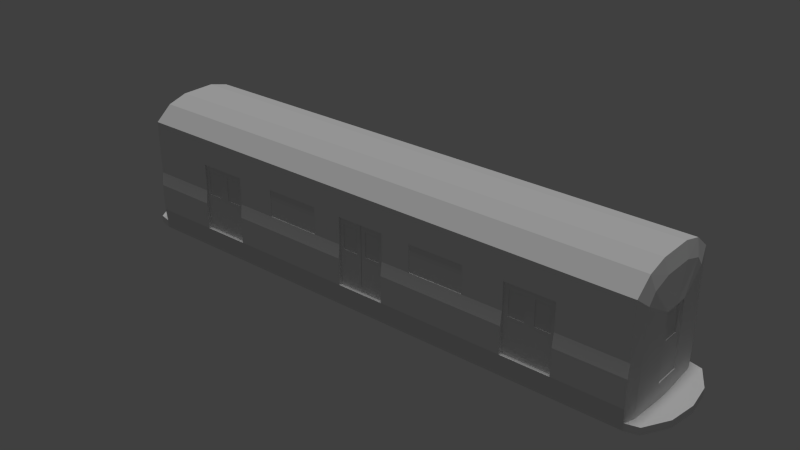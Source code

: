 # Source: subwaycar_3.blend  (saved by Blender 2.69.0; exported with 4.5.12 LTS)
import bpy
from mathutils import Matrix  # noqa: F401  (used for matrix-valued properties, if any)

bpy.ops.wm.read_factory_settings(use_empty=True)
scene = bpy.context.scene
scene.name = 'Scene'

# ---- collections
col_collection_1 = bpy.data.collections.new('Collection 1'); scene.collection.children.link(col_collection_1)

# ---- materials (node trees are filled in below, after node groups)
mat_material = bpy.data.materials.new('Material')
mat_material.alpha_threshold = 0.0
mat_material.roughness = 0.5
mat_material.line_color = (0.0, 0.0, 0.0, 1.0)

# ---- material node trees

# ---- world
world_world = bpy.data.worlds.new('World'); scene.world = world_world
world_world.color = (0.05088, 0.05088, 0.05088)
world_world.use_sun_shadow = False
world_world.sun_shadow_jitter_overblur = 0.0
world_world.cycles.sampling_method = 'MANUAL'
world_world.cycles.sample_map_resolution = 256

# ---- lights
light_sun = bpy.data.lights.new('Sun', 'SUN')
light_sun.transmission_factor = 0.0
light_sun.angle = 0.1993
light_sun.energy = 1.0
light_sun.shadow_buffer_clip_start = 0.5
light_sun.shadow_soft_size = 0.1
light_sun.shadow_cascade_max_distance = 1000.0
light_sun.cycles.use_multiple_importance_sampling = False

# ---- meshes
me_cube = bpy.data.meshes.new('Cube')
me_cube.from_pydata([(0.0, 1.546, 0.007253), (0.0, 1.066, 3.495), (7.572, 1.066, 3.495), (0.0, 0.4931, 3.655), (7.572, 0.4931, 3.655), (7.68, 1.183, 2.81), (7.68, 0.9653, 3.078), (7.572, 1.546, -0.2), (7.572, 0.0, -0.2), (0.0, 0.0, -0.2), (7.909, 1.094, -0.2), (7.909, 0.0, -0.2), (8.329, 0.7762, 0.007253), (7.937, 1.452, -0.2), (8.441, 0.0, -0.2), (3.786, 1.546, 0.007253), (3.786, 1.546, 1.555), (1.554, 1.546, 0.007253), (1.554, 1.546, 3.103), (5.679, 1.546, 0.007253), (5.679, 1.546, 3.103), (1.554, 1.546, 1.555), (5.679, 1.546, 1.555), (1.554, 1.591, 0.7812), (1.554, 1.546, 2.329), (5.679, 1.546, 2.329), (0.9463, 1.546, 0.007253), (7.572, 1.546, 2.716), (0.0, 1.546, 2.716), (6.625, 1.546, 0.007253), (7.572, 1.591, 0.3942), (6.625, 1.546, 1.555), (3.786, 1.546, 2.716), (3.786, 1.591, 1.168), (3.13, 1.546, 0.007253), (4.732, 1.546, 0.007253), (7.572, 1.591, 1.168), (4.732, 1.546, 3.103), (3.13, 1.546, 1.555), (3.13, 1.591, 0.7812), (1.554, 1.591, 1.168), (1.554, 1.591, 0.3942), (3.13, 1.546, 2.329), (1.554, 1.546, 1.942), (4.732, 1.546, 2.329), (6.625, 1.546, 2.329), (5.679, 1.546, 2.716), (6.625, 1.591, 0.7812), (0.9463, 1.546, 1.942), (4.732, 1.591, 0.3942), (0.9463, 1.591, 1.168), (3.13, 1.591, 1.168), (3.13, 1.591, 0.3942), (0.9463, 1.546, 2.716), (3.13, 1.546, 1.942), (4.732, 1.546, 2.716), (6.625, 1.546, 2.716), (6.625, 1.546, 1.942), (6.625, 1.591, 1.168), (6.625, 1.591, 0.3942), (5.679, 1.411, 0.7812), (0.9465, 1.401, 2.325), (5.679, 1.411, 1.942), (5.679, 1.411, 1.168), (4.732, 1.411, 0.3942), (2.366, 1.411, 1.289), (7.572, 1.546, 3.103), (0.9463, 1.546, 3.103), (0.0, 1.546, 3.103), (7.572, 0.0, 3.655), (0.0, 0.0, 3.655), (7.68, 1.264, 0.007253), (7.753, 0.0, 0.007253), (7.68, 0.0, 3.246), (7.68, 0.4358, 3.246), (7.572, 1.546, 0.007253), (0.0, 1.546, -0.2), (8.441, 0.0, 0.007253), (7.937, 1.452, 0.007253), (8.329, 0.7762, -0.2), (6.625, 1.546, 3.103), (7.572, 1.546, 1.942), (7.572, 1.546, 1.555), (3.13, 1.546, 3.103), (3.786, 1.546, 3.103), (3.786, 1.546, 1.942), (0.9463, 1.546, 2.329), (0.0, 1.546, 2.329), (3.786, 1.546, 2.329), (5.679, 1.546, 1.942), (5.679, 1.411, 2.329), (5.679, 1.591, 1.168), (5.679, 1.591, 0.3942), (5.679, 1.591, 0.7812), (7.572, 1.546, 2.329), (7.572, 1.591, 0.7812), (3.786, 1.591, 0.7812), (3.786, 1.591, 0.3942), (0.9463, 1.591, 0.3942), (0.0, 1.591, 0.3942), (0.9463, 1.591, 0.7812), (0.9463, 1.546, 1.555), (3.786, 1.401, 2.325), (7.543, 0.0, 2.329), (7.543, 0.0, 0.4871), (7.543, 0.0, 0.3942), (5.679, 1.411, 1.555), (7.543, 1.411, 1.555), (0.9465, 1.411, 0.3942), (2.342, 1.401, 1.551), (7.543, 1.411, 1.168), (7.543, 1.411, 1.942), (7.543, 1.411, 0.4871), (7.543, 1.411, 2.329), (0.0, 1.411, 0.3942), (5.679, 1.411, 0.3942), (7.543, 1.411, 0.3942), (3.786, 1.411, 0.3942), (3.786, 0.0, 0.3942), (4.732, 0.0, 0.3942), (0.0, 0.0, 0.3942), (5.679, 0.0, 0.3942), (0.9465, 0.0, 0.3942), (4.732, 1.411, 2.329), (7.543, 0.0, 3.033), (7.543, 1.411, 3.033), (4.732, 1.411, 3.033), (5.679, 1.411, 3.033), (0.9465, 1.411, 3.033), (3.786, 1.401, 3.032), (5.679, 0.0, 3.033), (4.732, 0.0, 3.033), (0.0, 0.0, 3.033), (3.786, 0.0, 3.032), (2.366, 1.411, 0.3942), (2.366, 0.0, 0.3942), (0.9465, 1.264, 0.3942), (3.786, 1.264, 0.3942), (2.366, 1.264, 0.3942), (0.9465, 1.411, 1.289), (3.786, 1.411, 1.289), (0.9465, 0.725, 0.6359), (3.786, 0.725, 0.6359), (2.366, 0.725, 0.6359), (1.553, 1.411, 1.289), (0.9465, 1.174, 0.7944), (3.786, 1.174, 0.7944), (3.137, 1.411, 1.289), (2.366, 1.174, 0.7944), (3.137, 0.725, 0.6359), (1.553, 0.725, 0.6359), (3.137, 1.174, 0.7944), (1.553, 1.174, 0.7944), (0.9465, 1.258, 1.275), (3.786, 1.258, 1.275), (2.366, 1.258, 1.275), (3.137, 1.258, 1.275), (1.553, 1.258, 1.275), (0.9465, 0.7189, 0.7885), (3.786, 0.7189, 0.7885), (2.366, 0.7189, 0.7885), (3.137, 0.7189, 0.7885), (1.553, 0.7189, 0.7885), (6.103, 1.412, 0.3944), (6.103, 1.264, 0.3944), (7.523, 1.264, 0.3944), (6.103, 1.412, 1.289), (7.523, 1.412, 1.289), (6.103, 0.7257, 0.636), (7.523, 0.7257, 0.636), (6.813, 1.412, 1.289), (6.103, 1.175, 0.7946), (7.523, 1.175, 0.7946), (6.813, 0.7257, 0.636), (6.813, 1.175, 0.7946), (6.103, 1.258, 1.276), (7.523, 1.258, 1.276), (6.813, 1.258, 1.276), (6.103, 0.7197, 0.7887), (7.523, 0.7197, 0.7887), (6.813, 0.7197, 0.7887), (0.0, 1.411, 2.329), (0.0, 1.411, 3.033), (0.9465, 0.0, 3.033), (7.753, 0.0, 0.007253), (7.68, 1.264, 0.007253), (7.68, 1.214, 1.555), (7.739, 0.3821, 0.4871), (7.739, 0.0, 0.4871), (3.786, 1.401, 1.551), (1.554, 1.401, 3.032), (1.554, 1.401, 1.551), (1.554, 1.401, 2.325), (3.786, 1.401, 2.712), (3.13, 1.401, 1.551), (3.13, 1.401, 2.325), (1.554, 1.401, 2.712), (1.554, 1.401, 1.938), (0.9465, 1.401, 1.938), (0.9465, 1.401, 2.712), (3.13, 1.401, 2.712), (3.13, 1.401, 1.938), (1.554, 0.0, 3.032), (3.13, 1.401, 3.032), (0.6991, 1.591, 0.3942), (3.786, 1.401, 1.938), (0.6993, 1.411, 0.3942), (0.9465, 1.401, 1.551), (4.29, 1.546, 1.555), (4.29, 1.591, 1.168), (4.29, 1.546, 1.942), (4.29, 1.546, 2.329), (4.29, 1.591, 0.7812), (4.29, 1.591, 0.3942), (4.29, 1.411, 0.3942), (4.29, 1.411, 1.289), (4.29, 1.401, 1.551), (4.29, 1.401, 1.938), (4.29, 1.401, 2.325), (3.13, 0.0, 3.032), (0.6993, 1.401, 2.325), (0.6991, 1.546, 2.329), (0.6991, 1.546, 1.942), (0.6991, 1.591, 1.168), (0.6991, 1.591, 0.7812), (0.6991, 1.546, 1.555), (0.6993, 1.411, 1.289), (0.6993, 1.401, 1.938), (0.6993, 1.401, 1.551), (7.543, 0.3821, 1.555), (7.543, 0.3821, 1.168), (7.543, 0.3821, 0.4871), (7.543, 0.3821, 1.942), (7.543, 0.3821, 2.329), (7.739, 0.0, 2.329), (7.739, 0.0, 0.4871), (7.739, 0.3821, 1.555), (7.739, 0.3821, 1.168), (7.739, 0.3821, 0.4871), (7.739, 0.3821, 1.942), (7.739, 0.3821, 2.329), (7.545, 0.3821, 0.395)], [(231, 241)], [(2, 1, 3, 4), (69, 4, 3, 70), (66, 80, 20, 37, 84, 83, 18, 67, 68, 1, 2), (51, 39, 23, 40), (52, 34, 17, 41), (102, 205, 217, 218), (57, 31, 22, 89), (39, 52, 41, 23), (80, 56, 46, 20), (63, 60, 112, 110), (106, 63, 110, 107), (62, 106, 107, 111), (113, 233, 103, 124, 125), (203, 129, 133, 219), (2, 4, 74, 6), (98, 26, 0, 99, 204), (4, 69, 73, 74), (10, 7, 13, 79), (7, 8, 9, 76), (8, 7, 10, 11), (72, 11, 14, 77), (0, 26, 17, 34, 15, 35, 19, 29, 75, 7, 76), (78, 12, 79, 13), (12, 77, 14, 79), (11, 10, 79, 14), (186, 82, 81, 94, 27, 66, 5), (71, 72, 77, 12), (7, 75, 78, 13), (53, 86, 221, 87, 28), (88, 102, 218, 211), (56, 45, 25, 46), (58, 47, 93, 91), (59, 29, 19, 92), (25, 89, 62, 90), (23, 41, 98, 100), (41, 17, 26, 98), (49, 213, 214, 64), (24, 192, 197, 43), (44, 25, 90, 123), (93, 92, 115, 60), (92, 19, 35, 49), (211, 44, 123, 218), (40, 23, 100, 50), (54, 201, 195, 42), (33, 96, 39, 51), (96, 97, 52, 39), (97, 15, 34, 52), (67, 53, 28, 68), (32, 193, 102, 88), (102, 195, 201, 205), (18, 190, 203, 83), (21, 191, 109, 194, 38), (37, 55, 32, 84), (20, 46, 55, 37), (46, 25, 44, 55), (56, 80, 66, 27), (56, 27, 94, 45), (45, 57, 89, 25), (81, 57, 45, 94), (81, 82, 31, 57), (91, 93, 60, 63), (31, 58, 91, 22), (58, 31, 82, 36), (58, 36, 95, 47), (47, 59, 92, 93), (30, 75, 29, 59), (95, 30, 59, 47), (112, 116, 241, 105, 104, 231), (90, 62, 111, 113), (60, 115, 116, 112), (89, 22, 106, 62), (92, 49, 64, 115), (22, 91, 63, 106), (98, 204, 99, 114, 206, 108), (108, 206, 114, 120, 122, 136), (138, 136, 122, 135), (115, 64, 119, 121), (116, 115, 121, 105, 241), (90, 113, 125, 127), (123, 90, 127, 126), (75, 71, 12, 78), (129, 126, 131, 133), (126, 127, 130, 131), (127, 125, 124, 130), (5, 66, 2, 6), (137, 138, 135, 118), (138, 137, 142, 149, 143), (136, 138, 143, 150, 141), (161, 160, 143, 149), (162, 158, 141, 150), (137, 117, 140, 154, 146, 159, 142), (108, 136, 141, 158, 145, 153, 139), (159, 161, 149, 142), (154, 156, 151, 146), (156, 155, 148, 151), (160, 162, 150, 143), (155, 157, 152, 148), (157, 153, 145, 152), (140, 147, 156, 154), (109, 191, 144, 65), (144, 139, 153, 157), (151, 148, 160, 161), (152, 145, 158, 162), (146, 151, 161, 159), (148, 152, 162, 160), (164, 165, 169, 173, 168), (180, 178, 168, 173), (163, 164, 168, 178, 171, 175, 166), (179, 180, 173, 169), (176, 177, 174, 172), (177, 175, 171, 174), (167, 170, 177, 176), (170, 166, 175, 177), (174, 171, 178, 180), (172, 174, 180, 179), (53, 199, 128, 67), (190, 202, 183, 128), (87, 221, 86, 61, 220, 181), (200, 196, 192, 195), (182, 128, 183, 132), (203, 190, 196, 200), (197, 198, 207, 191), (191, 207, 139, 144), (194, 109, 65, 147), (193, 200, 195, 102), (98, 108, 206, 204), (205, 201, 194, 189), (190, 203, 219, 202), (43, 197, 191, 21), (38, 194, 201, 54), (42, 195, 192, 24), (139, 207, 228, 226), (24, 18, 83, 42), (88, 42, 83, 84, 32), (54, 42, 88, 85, 16, 38), (51, 40, 50, 101, 21, 38, 16, 33), (21, 101, 48, 86, 53, 67, 18, 24, 43), (189, 194, 147, 140), (117, 140, 147, 65, 134), (134, 65, 144, 139, 108), (147, 65, 155, 156), (65, 144, 157, 155), (189, 140, 215, 216), (207, 198, 227, 228), (212, 209, 208, 210, 211, 218, 217, 216, 215, 214, 213), (205, 189, 216, 217), (140, 117, 214, 215), (117, 97, 213, 214), (97, 96, 212, 213), (85, 88, 211, 210), (16, 85, 210, 208), (96, 33, 209, 212), (33, 16, 208, 209), (64, 214, 117, 137, 118, 119), (55, 44, 211, 88, 32), (49, 35, 15, 97, 213), (102, 218, 123, 126, 129, 193), (86, 61, 199, 53), (192, 61, 198, 197), (196, 199, 61, 192), (221, 222, 225, 223, 224, 204, 206, 226, 228, 227, 220), (61, 199, 128, 182, 181, 220), (190, 128, 199, 196), (67, 128, 190, 18), (84, 129, 193, 32), (83, 203, 129, 84), (129, 203, 200, 193), (50, 100, 224, 223), (101, 50, 223, 225), (48, 101, 225, 222), (198, 61, 220, 227), (61, 86, 221, 220), (108, 139, 226, 206), (86, 48, 222, 221), (100, 98, 204, 224), (111, 107, 229, 232), (107, 110, 230, 229), (110, 112, 231, 230), (113, 111, 232, 233), (233, 232, 239, 240), (230, 231, 238, 237), (229, 230, 237, 236), (232, 229, 236, 239), (103, 233, 240, 234), (231, 104, 235, 238), (73, 234, 240, 6, 74), (71, 238, 187, 185), (5, 6, 240), (5, 240, 239, 236, 186), (186, 236, 237, 238, 71), (75, 30, 95, 36, 82, 186, 71), (184, 185, 187, 188), (238, 235, 188, 187), (72, 71, 185, 184)])
me_cube.materials.append(mat_material)
me_cube.use_remesh_preserve_volume = False
me_cube.use_remesh_preserve_attributes = False
me_cube.use_mirror_vertex_groups = False
me_cube.update()
me_cube_004 = bpy.data.meshes.new('Cube.004')
me_cube_004.from_pydata([(-0.9983, 238.7, 0.3083), (-0.9983, 236.7, 0.3083), (1.002, 236.7, 0.3083), (1.002, 238.7, 0.3083), (-0.9983, 238.7, 2.308), (-0.9983, 236.7, 2.308), (1.002, 236.7, 2.308), (1.002, 238.7, 2.308), (-0.9983, 238.7, 1.416), (-0.9983, 238.7, 2.118), (-0.9983, 236.7, 2.118), (-0.9983, 236.7, 1.416), (1.002, 236.7, 2.118), (1.002, 236.7, 1.416), (1.002, 238.7, 2.118), (1.002, 238.7, 1.416), (-0.6215, 236.7, 2.308), (0.6249, 236.7, 2.308), (0.6249, 236.7, 0.3083), (-0.6215, 236.7, 0.3083), (0.6249, 238.7, 2.308), (-0.6215, 238.7, 2.308), (-0.6215, 238.7, 0.3083), (0.6249, 238.7, 0.3083), (0.6249, 236.7, 2.118), (-0.6215, 236.7, 2.118), (0.6249, 236.7, 1.416), (-0.6215, 236.7, 1.416), (-0.6215, 238.7, 2.118), (0.6249, 238.7, 2.118), (-0.6215, 238.7, 1.416), (0.6249, 238.7, 1.416)], [], [(8, 0, 1, 11), (26, 18, 2, 13), (13, 2, 3, 15), (30, 22, 0, 8), (23, 3, 2, 18), (21, 4, 5, 16), (4, 9, 10, 5), (9, 8, 11, 10), (17, 24, 12, 6), (24, 26, 13, 12), (6, 12, 14, 7), (12, 13, 15, 14), (21, 28, 9, 4), (28, 30, 8, 9), (11, 1, 19, 27), (27, 19, 18, 26), (15, 3, 23, 31), (31, 23, 22, 30), (0, 22, 19, 1), (22, 23, 18, 19), (7, 20, 17, 6), (20, 21, 16, 17), (5, 10, 25, 16), (16, 25, 24, 17), (10, 11, 27, 25), (25, 28, 29, 24), (7, 14, 29, 20), (20, 29, 28, 21), (14, 15, 31, 29), (27, 30, 28, 25), (26, 24, 29, 31), (27, 26, 31, 30)])
me_cube_004.use_remesh_preserve_volume = False
me_cube_004.use_remesh_preserve_attributes = False
me_cube_004.use_mirror_vertex_groups = False
me_cube_004.update()
me_cube_005 = bpy.data.meshes.new('Cube.005')
me_cube_005.from_pydata([(0.986, -607.7, 3.805), (0.986, -605.7, 3.805), (-1.014, -605.7, 3.805), (-1.014, -607.7, 3.805), (0.986, -607.7, 5.805), (0.986, -605.7, 5.805), (-1.014, -605.7, 5.805), (-1.014, -607.7, 5.805)], [], [(4, 0, 1, 5), (5, 1, 2, 6), (6, 2, 3, 7), (7, 3, 0, 4), (0, 3, 2, 1), (7, 4, 5, 6)])
me_cube_005.use_remesh_preserve_volume = False
me_cube_005.use_remesh_preserve_attributes = False
me_cube_005.use_mirror_vertex_groups = False
me_cube_005.update()
me_cube_027 = bpy.data.meshes.new('Cube.027')
me_cube_027.from_pydata([(-12.04, 47.84, 0.3382), (-12.04, 49.84, 0.3382), (-14.04, 49.84, 0.3382), (-14.04, 47.84, 0.3382), (-12.04, 47.84, 2.338), (-12.04, 49.84, 2.338), (-14.04, 49.84, 2.338), (-14.04, 47.84, 2.338), (-12.04, 47.84, 1.446), (-12.04, 47.84, 2.148), (-12.04, 49.84, 2.148), (-12.04, 49.84, 1.446), (-14.04, 49.84, 2.148), (-14.04, 49.84, 1.446), (-14.04, 47.84, 2.148), (-14.04, 47.84, 1.446), (-12.42, 49.84, 2.338), (-13.67, 49.84, 2.338), (-13.67, 49.84, 0.3382), (-12.42, 49.84, 0.3382), (-13.67, 47.84, 2.338), (-12.42, 47.84, 2.338), (-12.42, 47.84, 0.3382), (-13.67, 47.84, 0.3382), (-13.67, 49.84, 2.148), (-12.42, 49.84, 2.148), (-13.67, 49.84, 1.446), (-12.42, 49.84, 1.446), (-12.42, 47.84, 2.148), (-13.67, 47.84, 2.148), (-12.42, 47.84, 1.446), (-13.67, 47.84, 1.446)], [], [(8, 0, 1, 11), (26, 18, 2, 13), (13, 2, 3, 15), (30, 22, 0, 8), (23, 3, 2, 18), (21, 4, 5, 16), (4, 9, 10, 5), (9, 8, 11, 10), (17, 24, 12, 6), (24, 26, 13, 12), (6, 12, 14, 7), (12, 13, 15, 14), (21, 28, 9, 4), (28, 30, 8, 9), (11, 1, 19, 27), (27, 19, 18, 26), (15, 3, 23, 31), (31, 23, 22, 30), (0, 22, 19, 1), (22, 23, 18, 19), (7, 20, 17, 6), (20, 21, 16, 17), (5, 10, 25, 16), (16, 25, 24, 17), (10, 11, 27, 25), (25, 28, 29, 24), (7, 14, 29, 20), (20, 29, 28, 21), (14, 15, 31, 29), (27, 30, 28, 25), (26, 24, 29, 31), (27, 26, 31, 30)])
me_cube_027.use_remesh_preserve_volume = False
me_cube_027.use_remesh_preserve_attributes = False
me_cube_027.use_mirror_vertex_groups = False
me_cube_027.update()
me_cube_033 = bpy.data.meshes.new('Cube.033')
me_cube_033.from_pydata([(-19.78, -115.5, 3.747), (-19.78, -117.5, 3.747), (-17.78, -117.5, 3.747), (-17.78, -115.5, 3.747), (-19.78, -115.5, 5.747), (-19.78, -117.5, 5.747), (-17.78, -117.5, 5.747), (-17.78, -115.5, 5.747)], [], [(4, 0, 1, 5), (5, 1, 2, 6), (6, 2, 3, 7), (7, 3, 0, 4), (0, 3, 2, 1), (7, 4, 5, 6)])
me_cube_033.use_remesh_preserve_volume = False
me_cube_033.use_remesh_preserve_attributes = False
me_cube_033.use_mirror_vertex_groups = False
me_cube_033.update()
me_cube_026 = bpy.data.meshes.new('Cube.026')
me_cube_026.from_pydata([(12.0, -47.84, 0.3382), (12.0, -49.84, 0.3382), (14.0, -49.84, 0.3382), (14.0, -47.84, 0.3382), (12.0, -47.84, 2.338), (12.0, -49.84, 2.338), (14.0, -49.84, 2.338), (14.0, -47.84, 2.338), (12.0, -47.84, 1.446), (12.0, -47.84, 2.148), (12.0, -49.84, 2.148), (12.0, -49.84, 1.446), (14.0, -49.84, 2.148), (14.0, -49.84, 1.446), (14.0, -47.84, 2.148), (14.0, -47.84, 1.446), (12.38, -49.84, 2.338), (13.63, -49.84, 2.338), (13.63, -49.84, 0.3382), (12.38, -49.84, 0.3382), (13.63, -47.84, 2.338), (12.38, -47.84, 2.338), (12.38, -47.84, 0.3382), (13.63, -47.84, 0.3382), (13.63, -49.84, 2.148), (12.38, -49.84, 2.148), (13.63, -49.84, 1.446), (12.38, -49.84, 1.446), (12.38, -47.84, 2.148), (13.63, -47.84, 2.148), (12.38, -47.84, 1.446), (13.63, -47.84, 1.446)], [], [(8, 0, 1, 11), (26, 18, 2, 13), (13, 2, 3, 15), (30, 22, 0, 8), (23, 3, 2, 18), (21, 4, 5, 16), (4, 9, 10, 5), (9, 8, 11, 10), (17, 24, 12, 6), (24, 26, 13, 12), (6, 12, 14, 7), (12, 13, 15, 14), (21, 28, 9, 4), (28, 30, 8, 9), (11, 1, 19, 27), (27, 19, 18, 26), (15, 3, 23, 31), (31, 23, 22, 30), (0, 22, 19, 1), (22, 23, 18, 19), (7, 20, 17, 6), (20, 21, 16, 17), (5, 10, 25, 16), (16, 25, 24, 17), (10, 11, 27, 25), (25, 28, 29, 24), (7, 14, 29, 20), (20, 29, 28, 21), (14, 15, 31, 29), (27, 30, 28, 25), (26, 24, 29, 31), (27, 26, 31, 30)])
me_cube_026.use_remesh_preserve_volume = False
me_cube_026.use_remesh_preserve_attributes = False
me_cube_026.use_mirror_vertex_groups = False
me_cube_026.update()
me_cube_032 = bpy.data.meshes.new('Cube.032')
me_cube_032.from_pydata([(19.78, 115.5, 3.747), (19.78, 117.5, 3.747), (17.78, 117.5, 3.747), (17.78, 115.5, 3.747), (19.78, 115.5, 5.747), (19.78, 117.5, 5.747), (17.78, 117.5, 5.747), (17.78, 115.5, 5.747)], [], [(4, 0, 1, 5), (5, 1, 2, 6), (6, 2, 3, 7), (7, 3, 0, 4), (0, 3, 2, 1), (7, 4, 5, 6)])
me_cube_032.use_remesh_preserve_volume = False
me_cube_032.use_remesh_preserve_attributes = False
me_cube_032.use_mirror_vertex_groups = False
me_cube_032.update()
me_cube_025 = bpy.data.meshes.new('Cube.025')
me_cube_025.from_pydata([(-12.0, -47.84, 0.3382), (-12.0, -49.84, 0.3382), (-14.0, -49.84, 0.3382), (-14.0, -47.84, 0.3382), (-12.0, -47.84, 2.338), (-12.0, -49.84, 2.338), (-14.0, -49.84, 2.338), (-14.0, -47.84, 2.338), (-12.0, -47.84, 1.446), (-12.0, -47.84, 2.148), (-12.0, -49.84, 2.148), (-12.0, -49.84, 1.446), (-14.0, -49.84, 2.148), (-14.0, -49.84, 1.446), (-14.0, -47.84, 2.148), (-14.0, -47.84, 1.446), (-12.38, -49.84, 2.338), (-13.63, -49.84, 2.338), (-13.63, -49.84, 0.3382), (-12.38, -49.84, 0.3382), (-13.63, -47.84, 2.338), (-12.38, -47.84, 2.338), (-12.38, -47.84, 0.3382), (-13.63, -47.84, 0.3382), (-13.63, -49.84, 2.148), (-12.38, -49.84, 2.148), (-13.63, -49.84, 1.446), (-12.38, -49.84, 1.446), (-12.38, -47.84, 2.148), (-13.63, -47.84, 2.148), (-12.38, -47.84, 1.446), (-13.63, -47.84, 1.446)], [], [(8, 11, 1, 0), (26, 13, 2, 18), (13, 15, 3, 2), (30, 8, 0, 22), (23, 18, 2, 3), (21, 16, 5, 4), (4, 5, 10, 9), (9, 10, 11, 8), (17, 6, 12, 24), (24, 12, 13, 26), (6, 7, 14, 12), (12, 14, 15, 13), (21, 4, 9, 28), (28, 9, 8, 30), (11, 27, 19, 1), (27, 26, 18, 19), (15, 31, 23, 3), (31, 30, 22, 23), (0, 1, 19, 22), (22, 19, 18, 23), (7, 6, 17, 20), (20, 17, 16, 21), (5, 16, 25, 10), (16, 17, 24, 25), (10, 25, 27, 11), (25, 24, 29, 28), (7, 20, 29, 14), (20, 21, 28, 29), (14, 29, 31, 15), (27, 25, 28, 30), (26, 31, 29, 24), (27, 30, 31, 26)])
me_cube_025.use_remesh_preserve_volume = False
me_cube_025.use_remesh_preserve_attributes = False
me_cube_025.use_mirror_vertex_groups = False
me_cube_025.update()
me_cube_031 = bpy.data.meshes.new('Cube.031')
me_cube_031.from_pydata([(-19.78, 115.5, 3.747), (-19.78, 117.5, 3.747), (-17.78, 117.5, 3.747), (-17.78, 115.5, 3.747), (-19.78, 115.5, 5.747), (-19.78, 117.5, 5.747), (-17.78, 117.5, 5.747), (-17.78, 115.5, 5.747)], [], [(4, 5, 1, 0), (5, 6, 2, 1), (6, 7, 3, 2), (7, 4, 0, 3), (0, 1, 2, 3), (7, 6, 5, 4)])
me_cube_031.use_remesh_preserve_volume = False
me_cube_031.use_remesh_preserve_attributes = False
me_cube_031.use_mirror_vertex_groups = False
me_cube_031.update()
me_cube_024 = bpy.data.meshes.new('Cube.024')
me_cube_024.from_pydata([(-0.004121, 47.84, 0.3382), (-0.004121, 49.84, 0.3382), (-2.004, 49.84, 0.3382), (-2.004, 47.84, 0.3382), (-0.004121, 47.84, 2.338), (-0.004121, 49.84, 2.338), (-2.004, 49.84, 2.338), (-2.004, 47.84, 2.338), (-0.004121, 47.84, 1.446), (-0.004121, 47.84, 2.148), (-0.004121, 49.84, 2.148), (-0.004121, 49.84, 1.446), (-2.004, 49.84, 2.148), (-2.004, 49.84, 1.446), (-2.004, 47.84, 2.148), (-2.004, 47.84, 1.446), (-0.3809, 49.84, 2.338), (-1.627, 49.84, 2.338), (-1.627, 49.84, 0.3382), (-0.3809, 49.84, 0.3382), (-1.627, 47.84, 2.338), (-0.3809, 47.84, 2.338), (-0.3809, 47.84, 0.3382), (-1.627, 47.84, 0.3382), (-1.627, 49.84, 2.148), (-0.3809, 49.84, 2.148), (-1.627, 49.84, 1.446), (-0.3809, 49.84, 1.446), (-0.3809, 47.84, 2.148), (-1.627, 47.84, 2.148), (-0.3809, 47.84, 1.446), (-1.627, 47.84, 1.446)], [], [(8, 0, 1, 11), (26, 18, 2, 13), (13, 2, 3, 15), (30, 22, 0, 8), (23, 3, 2, 18), (21, 4, 5, 16), (4, 9, 10, 5), (9, 8, 11, 10), (17, 24, 12, 6), (24, 26, 13, 12), (6, 12, 14, 7), (12, 13, 15, 14), (21, 28, 9, 4), (28, 30, 8, 9), (11, 1, 19, 27), (27, 19, 18, 26), (15, 3, 23, 31), (31, 23, 22, 30), (0, 22, 19, 1), (22, 23, 18, 19), (7, 20, 17, 6), (20, 21, 16, 17), (5, 10, 25, 16), (16, 25, 24, 17), (10, 11, 27, 25), (25, 28, 29, 24), (7, 14, 29, 20), (20, 29, 28, 21), (14, 15, 31, 29), (27, 30, 28, 25), (26, 24, 29, 31), (27, 26, 31, 30)])
me_cube_024.use_remesh_preserve_volume = False
me_cube_024.use_remesh_preserve_attributes = False
me_cube_024.use_mirror_vertex_groups = False
me_cube_024.update()
me_cube_030 = bpy.data.meshes.new('Cube.030')
me_cube_030.from_pydata([(-2.108, -115.5, 3.747), (-2.108, -117.5, 3.747), (-0.1076, -117.5, 3.747), (-0.1076, -115.5, 3.747), (-2.108, -115.5, 5.747), (-2.108, -117.5, 5.747), (-0.1076, -117.5, 5.747), (-0.1076, -115.5, 5.747)], [], [(4, 0, 1, 5), (5, 1, 2, 6), (6, 2, 3, 7), (7, 3, 0, 4), (0, 3, 2, 1), (7, 4, 5, 6)])
me_cube_030.use_remesh_preserve_volume = False
me_cube_030.use_remesh_preserve_attributes = False
me_cube_030.use_mirror_vertex_groups = False
me_cube_030.update()
me_cube_023 = bpy.data.meshes.new('Cube.023')
me_cube_023.from_pydata([(-0.2278, -47.84, 0.3382), (-0.2278, -49.84, 0.3382), (1.772, -49.84, 0.3382), (1.772, -47.84, 0.3382), (-0.2278, -47.84, 2.338), (-0.2278, -49.84, 2.338), (1.772, -49.84, 2.338), (1.772, -47.84, 2.338), (-0.2278, -47.84, 1.446), (-0.2278, -47.84, 2.148), (-0.2278, -49.84, 2.148), (-0.2278, -49.84, 1.446), (1.772, -49.84, 2.148), (1.772, -49.84, 1.446), (1.772, -47.84, 2.148), (1.772, -47.84, 1.446), (0.149, -49.84, 2.338), (1.395, -49.84, 2.338), (1.395, -49.84, 0.3382), (0.149, -49.84, 0.3382), (1.395, -47.84, 2.338), (0.149, -47.84, 2.338), (0.149, -47.84, 0.3382), (1.395, -47.84, 0.3382), (1.395, -49.84, 2.148), (0.149, -49.84, 2.148), (1.395, -49.84, 1.446), (0.149, -49.84, 1.446), (0.149, -47.84, 2.148), (1.395, -47.84, 2.148), (0.149, -47.84, 1.446), (1.395, -47.84, 1.446)], [], [(8, 0, 1, 11), (26, 18, 2, 13), (13, 2, 3, 15), (30, 22, 0, 8), (23, 3, 2, 18), (21, 4, 5, 16), (4, 9, 10, 5), (9, 8, 11, 10), (17, 24, 12, 6), (24, 26, 13, 12), (6, 12, 14, 7), (12, 13, 15, 14), (21, 28, 9, 4), (28, 30, 8, 9), (11, 1, 19, 27), (27, 19, 18, 26), (15, 3, 23, 31), (31, 23, 22, 30), (0, 22, 19, 1), (22, 23, 18, 19), (7, 20, 17, 6), (20, 21, 16, 17), (5, 10, 25, 16), (16, 25, 24, 17), (10, 11, 27, 25), (25, 28, 29, 24), (7, 14, 29, 20), (20, 29, 28, 21), (14, 15, 31, 29), (27, 30, 28, 25), (26, 24, 29, 31), (27, 26, 31, 30)])
me_cube_023.use_remesh_preserve_volume = False
me_cube_023.use_remesh_preserve_attributes = False
me_cube_023.use_mirror_vertex_groups = False
me_cube_023.update()
me_cube_029 = bpy.data.meshes.new('Cube.029')
me_cube_029.from_pydata([(2.108, 115.5, 3.747), (2.108, 117.5, 3.747), (0.1076, 117.5, 3.747), (0.1076, 115.5, 3.747), (2.108, 115.5, 5.747), (2.108, 117.5, 5.747), (0.1076, 117.5, 5.747), (0.1076, 115.5, 5.747)], [], [(4, 0, 1, 5), (5, 1, 2, 6), (6, 2, 3, 7), (7, 3, 0, 4), (0, 3, 2, 1), (7, 4, 5, 6)])
me_cube_029.use_remesh_preserve_volume = False
me_cube_029.use_remesh_preserve_attributes = False
me_cube_029.use_mirror_vertex_groups = False
me_cube_029.update()
me_cube_022 = bpy.data.meshes.new('Cube.022')
me_cube_022.from_pydata([(0.2278, -47.84, 0.3382), (0.2278, -49.84, 0.3382), (-1.772, -49.84, 0.3382), (-1.772, -47.84, 0.3382), (0.2278, -47.84, 2.338), (0.2278, -49.84, 2.338), (-1.772, -49.84, 2.338), (-1.772, -47.84, 2.338), (0.2278, -47.84, 1.446), (0.2278, -47.84, 2.148), (0.2278, -49.84, 2.148), (0.2278, -49.84, 1.446), (-1.772, -49.84, 2.148), (-1.772, -49.84, 1.446), (-1.772, -47.84, 2.148), (-1.772, -47.84, 1.446), (-0.149, -49.84, 2.338), (-1.395, -49.84, 2.338), (-1.395, -49.84, 0.3382), (-0.149, -49.84, 0.3382), (-1.395, -47.84, 2.338), (-0.149, -47.84, 2.338), (-0.149, -47.84, 0.3382), (-1.395, -47.84, 0.3382), (-1.395, -49.84, 2.148), (-0.149, -49.84, 2.148), (-1.395, -49.84, 1.446), (-0.149, -49.84, 1.446), (-0.149, -47.84, 2.148), (-1.395, -47.84, 2.148), (-0.149, -47.84, 1.446), (-1.395, -47.84, 1.446)], [], [(8, 11, 1, 0), (26, 13, 2, 18), (13, 15, 3, 2), (30, 8, 0, 22), (23, 18, 2, 3), (21, 16, 5, 4), (4, 5, 10, 9), (9, 10, 11, 8), (17, 6, 12, 24), (24, 12, 13, 26), (6, 7, 14, 12), (12, 14, 15, 13), (21, 4, 9, 28), (28, 9, 8, 30), (11, 27, 19, 1), (27, 26, 18, 19), (15, 31, 23, 3), (31, 30, 22, 23), (0, 1, 19, 22), (22, 19, 18, 23), (7, 6, 17, 20), (20, 17, 16, 21), (5, 16, 25, 10), (16, 17, 24, 25), (10, 25, 27, 11), (25, 24, 29, 28), (7, 20, 29, 14), (20, 21, 28, 29), (14, 29, 31, 15), (27, 25, 28, 30), (26, 31, 29, 24), (27, 30, 31, 26)])
me_cube_022.use_remesh_preserve_volume = False
me_cube_022.use_remesh_preserve_attributes = False
me_cube_022.use_mirror_vertex_groups = False
me_cube_022.update()
me_cube_028 = bpy.data.meshes.new('Cube.028')
me_cube_028.from_pydata([(-2.108, 115.5, 3.747), (-2.108, 117.5, 3.747), (-0.1076, 117.5, 3.747), (-0.1076, 115.5, 3.747), (-2.108, 115.5, 5.747), (-2.108, 117.5, 5.747), (-0.1076, 117.5, 5.747), (-0.1076, 115.5, 5.747)], [], [(4, 5, 1, 0), (5, 6, 2, 1), (6, 7, 3, 2), (7, 4, 0, 3), (0, 1, 2, 3), (7, 6, 5, 4)])
me_cube_028.use_remesh_preserve_volume = False
me_cube_028.use_remesh_preserve_attributes = False
me_cube_028.use_mirror_vertex_groups = False
me_cube_028.update()
me_cube_021 = bpy.data.meshes.new('Cube.021')
me_cube_021.from_pydata([(-14.04, 47.84, 0.3382), (-14.04, 49.84, 0.3382), (-16.04, 49.84, 0.3382), (-16.04, 47.84, 0.3382), (-14.04, 47.84, 2.338), (-14.04, 49.84, 2.338), (-16.04, 49.84, 2.338), (-16.04, 47.84, 2.338), (-14.04, 47.84, 1.446), (-14.04, 47.84, 2.148), (-14.04, 49.84, 2.148), (-14.04, 49.84, 1.446), (-16.04, 49.84, 2.148), (-16.04, 49.84, 1.446), (-16.04, 47.84, 2.148), (-16.04, 47.84, 1.446), (-14.41, 49.84, 2.338), (-15.66, 49.84, 2.338), (-15.66, 49.84, 0.3382), (-14.41, 49.84, 0.3382), (-15.66, 47.84, 2.338), (-14.41, 47.84, 2.338), (-14.41, 47.84, 0.3382), (-15.66, 47.84, 0.3382), (-15.66, 49.84, 2.148), (-14.41, 49.84, 2.148), (-15.66, 49.84, 1.446), (-14.41, 49.84, 1.446), (-14.41, 47.84, 2.148), (-15.66, 47.84, 2.148), (-14.41, 47.84, 1.446), (-15.66, 47.84, 1.446)], [], [(8, 0, 1, 11), (26, 18, 2, 13), (13, 2, 3, 15), (30, 22, 0, 8), (23, 3, 2, 18), (21, 4, 5, 16), (4, 9, 10, 5), (9, 8, 11, 10), (17, 24, 12, 6), (24, 26, 13, 12), (6, 12, 14, 7), (12, 13, 15, 14), (21, 28, 9, 4), (28, 30, 8, 9), (11, 1, 19, 27), (27, 19, 18, 26), (15, 3, 23, 31), (31, 23, 22, 30), (0, 22, 19, 1), (22, 23, 18, 19), (7, 20, 17, 6), (20, 21, 16, 17), (5, 10, 25, 16), (16, 25, 24, 17), (10, 11, 27, 25), (25, 28, 29, 24), (7, 14, 29, 20), (20, 29, 28, 21), (14, 15, 31, 29), (27, 30, 28, 25), (26, 24, 29, 31), (27, 26, 31, 30)])
me_cube_021.use_remesh_preserve_volume = False
me_cube_021.use_remesh_preserve_attributes = False
me_cube_021.use_mirror_vertex_groups = False
me_cube_021.update()
me_cube_036 = bpy.data.meshes.new('Cube.036')
me_cube_036.from_pydata([(-22.62, -115.5, 3.747), (-22.62, -117.5, 3.747), (-20.62, -117.5, 3.747), (-20.62, -115.5, 3.747), (-22.62, -115.5, 5.747), (-22.62, -117.5, 5.747), (-20.62, -117.5, 5.747), (-20.62, -115.5, 5.747)], [], [(4, 0, 1, 5), (5, 1, 2, 6), (6, 2, 3, 7), (7, 3, 0, 4), (0, 3, 2, 1), (7, 4, 5, 6)])
me_cube_036.use_remesh_preserve_volume = False
me_cube_036.use_remesh_preserve_attributes = False
me_cube_036.use_mirror_vertex_groups = False
me_cube_036.update()
me_cube_020 = bpy.data.meshes.new('Cube.020')
me_cube_020.from_pydata([(-14.0, -47.84, 0.3382), (-14.0, -49.84, 0.3382), (-16.0, -49.84, 0.3382), (-16.0, -47.84, 0.3382), (-14.0, -47.84, 2.338), (-14.0, -49.84, 2.338), (-16.0, -49.84, 2.338), (-16.0, -47.84, 2.338), (-14.0, -47.84, 1.446), (-14.0, -47.84, 2.148), (-14.0, -49.84, 2.148), (-14.0, -49.84, 1.446), (-16.0, -49.84, 2.148), (-16.0, -49.84, 1.446), (-16.0, -47.84, 2.148), (-16.0, -47.84, 1.446), (-14.37, -49.84, 2.338), (-15.62, -49.84, 2.338), (-15.62, -49.84, 0.3382), (-14.37, -49.84, 0.3382), (-15.62, -47.84, 2.338), (-14.37, -47.84, 2.338), (-14.37, -47.84, 0.3382), (-15.62, -47.84, 0.3382), (-15.62, -49.84, 2.148), (-14.37, -49.84, 2.148), (-15.62, -49.84, 1.446), (-14.37, -49.84, 1.446), (-14.37, -47.84, 2.148), (-15.62, -47.84, 2.148), (-14.37, -47.84, 1.446), (-15.62, -47.84, 1.446)], [], [(8, 11, 1, 0), (26, 13, 2, 18), (13, 15, 3, 2), (30, 8, 0, 22), (23, 18, 2, 3), (21, 16, 5, 4), (4, 5, 10, 9), (9, 10, 11, 8), (17, 6, 12, 24), (24, 12, 13, 26), (6, 7, 14, 12), (12, 14, 15, 13), (21, 4, 9, 28), (28, 9, 8, 30), (11, 27, 19, 1), (27, 26, 18, 19), (15, 31, 23, 3), (31, 30, 22, 23), (0, 1, 19, 22), (22, 19, 18, 23), (7, 6, 17, 20), (20, 17, 16, 21), (5, 16, 25, 10), (16, 17, 24, 25), (10, 25, 27, 11), (25, 24, 29, 28), (7, 20, 29, 14), (20, 21, 28, 29), (14, 29, 31, 15), (27, 25, 28, 30), (26, 31, 29, 24), (27, 30, 31, 26)])
me_cube_020.use_remesh_preserve_volume = False
me_cube_020.use_remesh_preserve_attributes = False
me_cube_020.use_mirror_vertex_groups = False
me_cube_020.update()
me_cube_034 = bpy.data.meshes.new('Cube.034')
me_cube_034.from_pydata([(-22.62, 115.5, 3.747), (-22.62, 117.5, 3.747), (-20.62, 117.5, 3.747), (-20.62, 115.5, 3.747), (-22.62, 115.5, 5.747), (-22.62, 117.5, 5.747), (-20.62, 117.5, 5.747), (-20.62, 115.5, 5.747)], [], [(4, 5, 1, 0), (5, 6, 2, 1), (6, 7, 3, 2), (7, 4, 0, 3), (0, 1, 2, 3), (7, 6, 5, 4)])
me_cube_034.use_remesh_preserve_volume = False
me_cube_034.use_remesh_preserve_attributes = False
me_cube_034.use_mirror_vertex_groups = False
me_cube_034.update()
me_cube_019 = bpy.data.meshes.new('Cube.019')
me_cube_019.from_pydata([(14.0, -47.84, 0.3382), (14.0, -49.84, 0.3382), (16.0, -49.84, 0.3382), (16.0, -47.84, 0.3382), (14.0, -47.84, 2.338), (14.0, -49.84, 2.338), (16.0, -49.84, 2.338), (16.0, -47.84, 2.338), (14.0, -47.84, 1.446), (14.0, -47.84, 2.148), (14.0, -49.84, 2.148), (14.0, -49.84, 1.446), (16.0, -49.84, 2.148), (16.0, -49.84, 1.446), (16.0, -47.84, 2.148), (16.0, -47.84, 1.446), (14.37, -49.84, 2.338), (15.62, -49.84, 2.338), (15.62, -49.84, 0.3382), (14.37, -49.84, 0.3382), (15.62, -47.84, 2.338), (14.37, -47.84, 2.338), (14.37, -47.84, 0.3382), (15.62, -47.84, 0.3382), (15.62, -49.84, 2.148), (14.37, -49.84, 2.148), (15.62, -49.84, 1.446), (14.37, -49.84, 1.446), (14.37, -47.84, 2.148), (15.62, -47.84, 2.148), (14.37, -47.84, 1.446), (15.62, -47.84, 1.446)], [], [(8, 0, 1, 11), (26, 18, 2, 13), (13, 2, 3, 15), (30, 22, 0, 8), (23, 3, 2, 18), (21, 4, 5, 16), (4, 9, 10, 5), (9, 8, 11, 10), (17, 24, 12, 6), (24, 26, 13, 12), (6, 12, 14, 7), (12, 13, 15, 14), (21, 28, 9, 4), (28, 30, 8, 9), (11, 1, 19, 27), (27, 19, 18, 26), (15, 3, 23, 31), (31, 23, 22, 30), (0, 22, 19, 1), (22, 23, 18, 19), (7, 20, 17, 6), (20, 21, 16, 17), (5, 10, 25, 16), (16, 25, 24, 17), (10, 11, 27, 25), (25, 28, 29, 24), (7, 14, 29, 20), (20, 29, 28, 21), (14, 15, 31, 29), (27, 30, 28, 25), (26, 24, 29, 31), (27, 26, 31, 30)])
me_cube_019.use_remesh_preserve_volume = False
me_cube_019.use_remesh_preserve_attributes = False
me_cube_019.use_mirror_vertex_groups = False
me_cube_019.update()
me_cube_035 = bpy.data.meshes.new('Cube.035')
me_cube_035.from_pydata([(22.62, 115.5, 3.747), (22.62, 117.5, 3.747), (20.62, 117.5, 3.747), (20.62, 115.5, 3.747), (22.62, 115.5, 5.747), (22.62, 117.5, 5.747), (20.62, 117.5, 5.747), (20.62, 115.5, 5.747)], [], [(4, 0, 1, 5), (5, 1, 2, 6), (6, 2, 3, 7), (7, 3, 0, 4), (0, 3, 2, 1), (7, 4, 5, 6)])
me_cube_035.use_remesh_preserve_volume = False
me_cube_035.use_remesh_preserve_attributes = False
me_cube_035.use_mirror_vertex_groups = False
me_cube_035.update()
me_cube_016 = bpy.data.meshes.new('Cube.016')
me_cube_016.from_pydata([(-0.008141, 47.84, 0.3382), (-0.008141, 49.84, 0.3382), (1.992, 49.84, 0.3382), (1.992, 47.84, 0.3382), (-0.008141, 47.84, 2.338), (-0.008141, 49.84, 2.338), (1.992, 49.84, 2.338), (1.992, 47.84, 2.338), (-0.008141, 47.84, 1.446), (-0.008141, 47.84, 2.148), (-0.008141, 49.84, 2.148), (-0.008141, 49.84, 1.446), (1.992, 49.84, 2.148), (1.992, 49.84, 1.446), (1.992, 47.84, 2.148), (1.992, 47.84, 1.446), (0.3687, 49.84, 2.338), (1.615, 49.84, 2.338), (1.615, 49.84, 0.3382), (0.3687, 49.84, 0.3382), (1.615, 47.84, 2.338), (0.3687, 47.84, 2.338), (0.3687, 47.84, 0.3382), (1.615, 47.84, 0.3382), (1.615, 49.84, 2.148), (0.3687, 49.84, 2.148), (1.615, 49.84, 1.446), (0.3687, 49.84, 1.446), (0.3687, 47.84, 2.148), (1.615, 47.84, 2.148), (0.3687, 47.84, 1.446), (1.615, 47.84, 1.446)], [], [(8, 11, 1, 0), (26, 13, 2, 18), (13, 15, 3, 2), (30, 8, 0, 22), (23, 18, 2, 3), (21, 16, 5, 4), (4, 5, 10, 9), (9, 10, 11, 8), (17, 6, 12, 24), (24, 12, 13, 26), (6, 7, 14, 12), (12, 14, 15, 13), (21, 4, 9, 28), (28, 9, 8, 30), (11, 27, 19, 1), (27, 26, 18, 19), (15, 31, 23, 3), (31, 30, 22, 23), (0, 1, 19, 22), (22, 19, 18, 23), (7, 6, 17, 20), (20, 17, 16, 21), (5, 16, 25, 10), (16, 17, 24, 25), (10, 25, 27, 11), (25, 24, 29, 28), (7, 20, 29, 14), (20, 21, 28, 29), (14, 29, 31, 15), (27, 25, 28, 30), (26, 31, 29, 24), (27, 30, 31, 26)])
me_cube_016.use_remesh_preserve_volume = False
me_cube_016.use_remesh_preserve_attributes = False
me_cube_016.use_mirror_vertex_groups = False
me_cube_016.update()
me_cube_018 = bpy.data.meshes.new('Cube.018')
me_cube_018.from_pydata([(2.108, -115.5, 3.747), (2.108, -117.5, 3.747), (0.1076, -117.5, 3.747), (0.1076, -115.5, 3.747), (2.108, -115.5, 5.747), (2.108, -117.5, 5.747), (0.1076, -117.5, 5.747), (0.1076, -115.5, 5.747)], [], [(4, 5, 1, 0), (5, 6, 2, 1), (6, 7, 3, 2), (7, 4, 0, 3), (0, 1, 2, 3), (7, 6, 5, 4)])
me_cube_018.use_remesh_preserve_volume = False
me_cube_018.use_remesh_preserve_attributes = False
me_cube_018.use_mirror_vertex_groups = False
me_cube_018.update()
me_cube_015 = bpy.data.meshes.new('Cube.015')
me_cube_015.from_pydata([(13.96, 47.84, 0.3382), (13.96, 49.84, 0.3382), (15.96, 49.84, 0.3382), (15.96, 47.84, 0.3382), (13.96, 47.84, 2.338), (13.96, 49.84, 2.338), (15.96, 49.84, 2.338), (15.96, 47.84, 2.338), (13.96, 47.84, 1.446), (13.96, 47.84, 2.148), (13.96, 49.84, 2.148), (13.96, 49.84, 1.446), (15.96, 49.84, 2.148), (15.96, 49.84, 1.446), (15.96, 47.84, 2.148), (15.96, 47.84, 1.446), (14.33, 49.84, 2.338), (15.58, 49.84, 2.338), (15.58, 49.84, 0.3382), (14.33, 49.84, 0.3382), (15.58, 47.84, 2.338), (14.33, 47.84, 2.338), (14.33, 47.84, 0.3382), (15.58, 47.84, 0.3382), (15.58, 49.84, 2.148), (14.33, 49.84, 2.148), (15.58, 49.84, 1.446), (14.33, 49.84, 1.446), (14.33, 47.84, 2.148), (15.58, 47.84, 2.148), (14.33, 47.84, 1.446), (15.58, 47.84, 1.446)], [], [(8, 11, 1, 0), (26, 13, 2, 18), (13, 15, 3, 2), (30, 8, 0, 22), (23, 18, 2, 3), (21, 16, 5, 4), (4, 5, 10, 9), (9, 10, 11, 8), (17, 6, 12, 24), (24, 12, 13, 26), (6, 7, 14, 12), (12, 14, 15, 13), (21, 4, 9, 28), (28, 9, 8, 30), (11, 27, 19, 1), (27, 26, 18, 19), (15, 31, 23, 3), (31, 30, 22, 23), (0, 1, 19, 22), (22, 19, 18, 23), (7, 6, 17, 20), (20, 17, 16, 21), (5, 16, 25, 10), (16, 17, 24, 25), (10, 25, 27, 11), (25, 24, 29, 28), (7, 20, 29, 14), (20, 21, 28, 29), (14, 29, 31, 15), (27, 25, 28, 30), (26, 31, 29, 24), (27, 30, 31, 26)])
me_cube_015.use_remesh_preserve_volume = False
me_cube_015.use_remesh_preserve_attributes = False
me_cube_015.use_mirror_vertex_groups = False
me_cube_015.update()
me_cube_017 = bpy.data.meshes.new('Cube.017')
me_cube_017.from_pydata([(22.62, -115.5, 3.747), (22.62, -117.5, 3.747), (20.62, -117.5, 3.747), (20.62, -115.5, 3.747), (22.62, -115.5, 5.747), (22.62, -117.5, 5.747), (20.62, -117.5, 5.747), (20.62, -115.5, 5.747)], [], [(4, 5, 1, 0), (5, 6, 2, 1), (6, 7, 3, 2), (7, 4, 0, 3), (0, 1, 2, 3), (7, 6, 5, 4)])
me_cube_017.use_remesh_preserve_volume = False
me_cube_017.use_remesh_preserve_attributes = False
me_cube_017.use_mirror_vertex_groups = False
me_cube_017.update()
me_cube_003 = bpy.data.meshes.new('Cube.003')
me_cube_003.from_pydata([(11.96, 47.84, 0.3382), (11.96, 49.84, 0.3382), (13.96, 49.84, 0.3382), (13.96, 47.84, 0.3382), (11.96, 47.84, 2.338), (11.96, 49.84, 2.338), (13.96, 49.84, 2.338), (13.96, 47.84, 2.338), (11.96, 47.84, 1.446), (11.96, 47.84, 2.148), (11.96, 49.84, 2.148), (11.96, 49.84, 1.446), (13.96, 49.84, 2.148), (13.96, 49.84, 1.446), (13.96, 47.84, 2.148), (13.96, 47.84, 1.446), (12.34, 49.84, 2.338), (13.59, 49.84, 2.338), (13.59, 49.84, 0.3382), (12.34, 49.84, 0.3382), (13.59, 47.84, 2.338), (12.34, 47.84, 2.338), (12.34, 47.84, 0.3382), (13.59, 47.84, 0.3382), (13.59, 49.84, 2.148), (12.34, 49.84, 2.148), (13.59, 49.84, 1.446), (12.34, 49.84, 1.446), (12.34, 47.84, 2.148), (13.59, 47.84, 2.148), (12.34, 47.84, 1.446), (13.59, 47.84, 1.446)], [], [(8, 11, 1, 0), (26, 13, 2, 18), (13, 15, 3, 2), (30, 8, 0, 22), (23, 18, 2, 3), (21, 16, 5, 4), (4, 5, 10, 9), (9, 10, 11, 8), (17, 6, 12, 24), (24, 12, 13, 26), (6, 7, 14, 12), (12, 14, 15, 13), (21, 4, 9, 28), (28, 9, 8, 30), (11, 27, 19, 1), (27, 26, 18, 19), (15, 31, 23, 3), (31, 30, 22, 23), (0, 1, 19, 22), (22, 19, 18, 23), (7, 6, 17, 20), (20, 17, 16, 21), (5, 16, 25, 10), (16, 17, 24, 25), (10, 25, 27, 11), (25, 24, 29, 28), (7, 20, 29, 14), (20, 21, 28, 29), (14, 29, 31, 15), (27, 25, 28, 30), (26, 31, 29, 24), (27, 30, 31, 26)])
me_cube_003.use_remesh_preserve_volume = False
me_cube_003.use_remesh_preserve_attributes = False
me_cube_003.use_mirror_vertex_groups = False
me_cube_003.update()
me_cube_014 = bpy.data.meshes.new('Cube.014')
me_cube_014.from_pydata([(19.78, -115.5, 3.747), (19.78, -117.5, 3.747), (17.78, -117.5, 3.747), (17.78, -115.5, 3.747), (19.78, -115.5, 5.747), (19.78, -117.5, 5.747), (17.78, -117.5, 5.747), (17.78, -115.5, 5.747)], [], [(4, 5, 1, 0), (5, 6, 2, 1), (6, 7, 3, 2), (7, 4, 0, 3), (0, 1, 2, 3), (7, 6, 5, 4)])
me_cube_014.use_remesh_preserve_volume = False
me_cube_014.use_remesh_preserve_attributes = False
me_cube_014.use_mirror_vertex_groups = False
me_cube_014.update()
me_cube_001 = bpy.data.meshes.new('Cube.001')
me_cube_001.from_pydata([(-24.36, -11.66, -18.11), (-24.36, -10.82, -18.11), (-11.54, -10.82, -18.11), (-11.54, -11.66, -18.11), (-24.36, -11.66, -11.03), (-24.36, -10.82, -11.03), (-11.54, -10.82, -11.03), (-11.54, -11.66, -11.03)], [], [(4, 5, 1, 0), (5, 6, 2, 1), (6, 7, 3, 2), (7, 4, 0, 3), (0, 1, 2, 3), (7, 6, 5, 4)])
me_cube_001.use_remesh_preserve_volume = False
me_cube_001.use_remesh_preserve_attributes = False
me_cube_001.use_mirror_vertex_groups = False
me_cube_001.update()
me_cube_002 = bpy.data.meshes.new('Cube.002')
me_cube_002.from_pydata([(-0.9983, -238.7, 0.3083), (-0.9983, -236.7, 0.3083), (1.002, -236.7, 0.3083), (1.002, -238.7, 0.3083), (-0.9983, -238.7, 2.308), (-0.9983, -236.7, 2.308), (1.002, -236.7, 2.308), (1.002, -238.7, 2.308), (-0.9983, -238.7, 1.416), (-0.9983, -238.7, 2.118), (-0.9983, -236.7, 2.118), (-0.9983, -236.7, 1.416), (1.002, -236.7, 2.118), (1.002, -236.7, 1.416), (1.002, -238.7, 2.118), (1.002, -238.7, 1.416), (-0.6215, -236.7, 2.308), (0.6249, -236.7, 2.308), (0.6249, -236.7, 0.3083), (-0.6215, -236.7, 0.3083), (0.6249, -238.7, 2.308), (-0.6215, -238.7, 2.308), (-0.6215, -238.7, 0.3083), (0.6249, -238.7, 0.3083), (0.6249, -236.7, 2.118), (-0.6215, -236.7, 2.118), (0.6249, -236.7, 1.416), (-0.6215, -236.7, 1.416), (-0.6215, -238.7, 2.118), (0.6249, -238.7, 2.118), (-0.6215, -238.7, 1.416), (0.6249, -238.7, 1.416)], [], [(8, 11, 1, 0), (26, 13, 2, 18), (13, 15, 3, 2), (30, 8, 0, 22), (23, 18, 2, 3), (21, 16, 5, 4), (4, 5, 10, 9), (9, 10, 11, 8), (17, 6, 12, 24), (24, 12, 13, 26), (6, 7, 14, 12), (12, 14, 15, 13), (21, 4, 9, 28), (28, 9, 8, 30), (11, 27, 19, 1), (27, 26, 18, 19), (15, 31, 23, 3), (31, 30, 22, 23), (0, 1, 19, 22), (22, 19, 18, 23), (7, 6, 17, 20), (20, 17, 16, 21), (5, 16, 25, 10), (16, 17, 24, 25), (10, 25, 27, 11), (25, 24, 29, 28), (7, 20, 29, 14), (20, 21, 28, 29), (14, 29, 31, 15), (27, 25, 28, 30), (26, 31, 29, 24), (27, 30, 31, 26)])
me_cube_002.use_remesh_preserve_volume = False
me_cube_002.use_remesh_preserve_attributes = False
me_cube_002.use_mirror_vertex_groups = False
me_cube_002.update()
me_cube_006 = bpy.data.meshes.new('Cube.006')
me_cube_006.from_pydata([(0.986, 607.7, 3.805), (0.986, 605.7, 3.805), (-1.014, 605.7, 3.805), (-1.014, 607.7, 3.805), (0.986, 607.7, 5.805), (0.986, 605.7, 5.805), (-1.014, 605.7, 5.805), (-1.014, 607.7, 5.805)], [], [(4, 5, 1, 0), (5, 6, 2, 1), (6, 7, 3, 2), (7, 4, 0, 3), (0, 1, 2, 3), (7, 6, 5, 4)])
me_cube_006.use_remesh_preserve_volume = False
me_cube_006.use_remesh_preserve_attributes = False
me_cube_006.use_mirror_vertex_groups = False
me_cube_006.update()

# ---- objects
ob_sun = bpy.data.objects.new('Sun', light_sun)
ob_traincar = bpy.data.objects.new('TrainCar', me_cube)
ob_frontdoor = bpy.data.objects.new('frontdoor', me_cube_004)
ob_doorwindow_012 = bpy.data.objects.new('DoorWindow.012', me_cube_005)
ob_l2 = bpy.data.objects.new('l2', me_cube_027)
ob_doorwindow_008 = bpy.data.objects.new('DoorWindow.008', me_cube_033)
ob_r5 = bpy.data.objects.new('r5', me_cube_026)
ob_doorwindow_007 = bpy.data.objects.new('DoorWindow.007', me_cube_032)
ob_r2 = bpy.data.objects.new('r2', me_cube_025)
ob_doorwindow_006 = bpy.data.objects.new('DoorWindow.006', me_cube_031)
ob_l3 = bpy.data.objects.new('l3', me_cube_024)
ob_doorwindow_005 = bpy.data.objects.new('DoorWindow.005', me_cube_030)
ob_r4 = bpy.data.objects.new('r4', me_cube_023)
ob_doorwindow_004 = bpy.data.objects.new('DoorWindow.004', me_cube_029)
ob_r3 = bpy.data.objects.new('r3', me_cube_022)
ob_doorwindow_003 = bpy.data.objects.new('DoorWindow.003', me_cube_028)
ob_l1 = bpy.data.objects.new('l1', me_cube_021)
ob_doorwindow_011 = bpy.data.objects.new('DoorWindow.011', me_cube_036)
ob_r1 = bpy.data.objects.new('r1', me_cube_020)
ob_doorwindow_009 = bpy.data.objects.new('DoorWindow.009', me_cube_034)
ob_r6 = bpy.data.objects.new('r6', me_cube_019)
ob_doorwindow_010 = bpy.data.objects.new('DoorWindow.010', me_cube_035)
ob_l4 = bpy.data.objects.new('l4', me_cube_016)
ob_doorwindow_002 = bpy.data.objects.new('DoorWindow.002', me_cube_018)
ob_l6 = bpy.data.objects.new('l6', me_cube_015)
ob_doorwindow_001 = bpy.data.objects.new('DoorWindow.001', me_cube_017)
ob_l5 = bpy.data.objects.new('l5', me_cube_003)
ob_doorwindow = bpy.data.objects.new('DoorWindow', me_cube_014)
ob_window = bpy.data.objects.new('Window', me_cube_001)
ob_frontdoor2 = bpy.data.objects.new('frontdoor2', me_cube_002)
ob_doorwindow_013 = bpy.data.objects.new('DoorWindow.013', me_cube_006)

# ---- transforms, parenting, visibility, modifiers, constraints
ob_sun.location = (5.832, 2.911, 0.8239)
ob_sun.lineart.crease_threshold = 0.0
ob_traincar.location = (-0.007233, 0.0, 0.0)
ob_traincar.lock_rotations_4d = False
ob_traincar.empty_display_type = 'ARROWS'
ob_traincar.lineart.crease_threshold = 0.0
_m = ob_traincar.modifiers.new('Mirror', 'MIRROR')
_m.use_axis = (True, True, False)
_m.use_clip = True
ob_frontdoor.parent = ob_traincar
ob_frontdoor.location = (0.0, 0.0, 0.0)
ob_frontdoor.rotation_euler = (0.0, -0.0, 1.571)
ob_frontdoor.scale = (0.3834, 0.03226, 1.07)
ob_frontdoor.lineart.crease_threshold = 0.0
ob_doorwindow_012.parent = ob_frontdoor
ob_doorwindow_012.matrix_parent_inverse = Matrix(((1.969e-07, 2.608, 0.0, 1.424e-09), (-31.0, 2.34e-06, 0.0, -0.2242), (0.0, 0.0, 0.9343, 0.0), (0.0, 0.0, 0.0, 1.0)))
ob_doorwindow_012.location = (-0.01674, -4.161e-21, 0.0)
ob_doorwindow_012.rotation_euler = (-7.105e-15, 3.142, 1.571)
ob_doorwindow_012.scale = (-0.2467, -0.01264, -0.3916)
ob_doorwindow_012.lineart.crease_threshold = 0.0
ob_l2.parent = ob_traincar
ob_l2.location = (0.01066, 0.0, 0.0)
ob_l2.scale = (0.3563, 0.03014, 1.0)
ob_l2.lineart.crease_threshold = 0.0
ob_doorwindow_008.parent = ob_l2
ob_doorwindow_008.matrix_parent_inverse = Matrix(((2.807, 0.0, 0.0, 2.614e-09), (0.0, 33.18, 0.0, 0.0), (0.0, 0.0, 1.0, 0.0), (0.0, 0.0, 0.0, 1.0)))
ob_doorwindow_008.location = (-0.01447, 0.0, 1.192e-07)
ob_doorwindow_008.rotation_euler = (-0.0, 3.142, -0.0)
ob_doorwindow_008.scale = (-0.2467, -0.01264, -0.3785)
ob_doorwindow_008.lineart.crease_threshold = 0.0
ob_r5.parent = ob_traincar
ob_r5.location = (0.01159, 0.0, 0.0)
ob_r5.scale = (0.3563, 0.03014, 1.0)
ob_r5.lineart.crease_threshold = 0.0
ob_doorwindow_007.parent = ob_r5
ob_doorwindow_007.matrix_parent_inverse = Matrix(((2.807, 0.0, 0.0, 0.0), (0.0, 33.18, 0.0, 0.0), (0.0, 0.0, 1.0, 0.0), (0.0, 0.0, 0.0, 1.0)))
ob_doorwindow_007.location = (0.0, 0.0, 1.192e-07)
ob_doorwindow_007.rotation_euler = (-0.0, 3.142, -0.0)
ob_doorwindow_007.scale = (-0.2467, -0.01264, -0.3785)
ob_doorwindow_007.lineart.crease_threshold = 0.0
ob_r2.parent = ob_traincar
ob_r2.location = (-0.01035, 0.0, 0.0)
ob_r2.scale = (0.3563, 0.03014, 1.0)
ob_r2.lineart.crease_threshold = 0.0
ob_doorwindow_006.parent = ob_r2
ob_doorwindow_006.matrix_parent_inverse = Matrix(((2.807, 0.0, 0.0, 0.0), (0.0, 33.18, 0.0, 0.0), (0.0, 0.0, 1.0, 0.0), (0.0, 0.0, 0.0, 1.0)))
ob_doorwindow_006.location = (0.0, 0.0, 1.192e-07)
ob_doorwindow_006.rotation_euler = (-0.0, 3.142, -0.0)
ob_doorwindow_006.scale = (-0.2467, -0.01264, -0.3785)
ob_doorwindow_006.lineart.crease_threshold = 0.0
ob_l3.parent = ob_traincar
ob_l3.location = (-0.001298, 0.0, 0.0)
ob_l3.scale = (0.3563, 0.03014, 1.0)
ob_l3.lineart.crease_threshold = 0.0
ob_doorwindow_005.parent = ob_l3
ob_doorwindow_005.matrix_parent_inverse = Matrix(((2.807, 0.0, 0.0, 0.0), (0.0, 33.18, 0.0, 0.0), (0.0, 0.0, 1.0, 0.0), (0.0, 0.0, 0.0, 1.0)))
ob_doorwindow_005.location = (-0.08264, 1.192e-07, -1.192e-07)
ob_doorwindow_005.rotation_euler = (-0.0, 3.142, -0.0)
ob_doorwindow_005.scale = (-0.2467, -0.01264, -0.3785)
ob_doorwindow_005.lineart.crease_threshold = 0.0
ob_r4.parent = ob_traincar
ob_r4.location = (0.07326, 0.0, 0.0)
ob_r4.scale = (0.3563, 0.03014, 1.0)
ob_r4.lineart.crease_threshold = 0.0
ob_doorwindow_004.parent = ob_r4
ob_doorwindow_004.matrix_parent_inverse = Matrix(((2.807, 0.0, 0.0, 0.0), (0.0, 33.18, 0.0, 0.0), (0.0, 0.0, 1.0, 0.0), (0.0, 0.0, 0.0, 1.0)))
ob_doorwindow_004.location = (2.98e-08, 1.192e-07, -1.192e-07)
ob_doorwindow_004.rotation_euler = (-0.0, 3.142, -0.0)
ob_doorwindow_004.scale = (-0.2467, -0.01264, -0.3785)
ob_doorwindow_004.lineart.crease_threshold = 0.0
ob_r3.parent = ob_traincar
ob_r3.location = (-0.08311, 0.0, 0.0)
ob_r3.scale = (0.3563, 0.03014, 1.0)
ob_r3.lineart.crease_threshold = 0.0
ob_doorwindow_003.parent = ob_r3
ob_doorwindow_003.matrix_parent_inverse = Matrix(((2.807, 0.0, 0.0, 0.0), (0.0, 33.18, 0.0, 0.0), (0.0, 0.0, 1.0, 0.0), (0.0, 0.0, 0.0, 1.0)))
ob_doorwindow_003.location = (2.98e-08, 1.192e-07, -1.192e-07)
ob_doorwindow_003.rotation_euler = (-0.0, 3.142, -0.0)
ob_doorwindow_003.scale = (-0.2467, -0.01264, -0.3785)
ob_doorwindow_003.lineart.crease_threshold = 0.0
ob_l1.parent = ob_traincar
ob_l1.location = (0.01066, 0.0, 0.0)
ob_l1.scale = (0.3563, 0.03014, 1.0)
ob_l1.lineart.crease_threshold = 0.0
ob_doorwindow_011.parent = ob_l1
ob_doorwindow_011.matrix_parent_inverse = Matrix(((2.807, 0.0, 0.0, 2.614e-09), (0.0, 33.18, 0.0, 0.0), (0.0, 0.0, 1.0, 0.0), (0.0, 0.0, 0.0, 1.0)))
ob_doorwindow_011.location = (-0.01447, 0.0, 0.0)
ob_doorwindow_011.rotation_euler = (-0.0, 3.142, -0.0)
ob_doorwindow_011.scale = (-0.2467, -0.01264, -0.3785)
ob_doorwindow_011.lineart.crease_threshold = 0.0
ob_r1.parent = ob_traincar
ob_r1.location = (-0.01127, 0.0, 0.0)
ob_r1.scale = (0.3563, 0.03014, 1.0)
ob_r1.lineart.crease_threshold = 0.0
ob_doorwindow_009.parent = ob_r1
ob_doorwindow_009.matrix_parent_inverse = Matrix(((2.807, 0.0, 0.0, 0.0), (0.0, 33.18, 0.0, 0.0), (0.0, 0.0, 1.0, 0.0), (0.0, 0.0, 0.0, 1.0)))
ob_doorwindow_009.location = (0.0, 0.0, 0.0)
ob_doorwindow_009.rotation_euler = (-0.0, 3.142, -0.0)
ob_doorwindow_009.scale = (-0.2467, -0.01264, -0.3785)
ob_doorwindow_009.lineart.crease_threshold = 0.0
ob_r6.parent = ob_traincar
ob_r6.location = (0.01159, 0.0, 0.0)
ob_r6.scale = (0.3563, 0.03014, 1.0)
ob_r6.lineart.crease_threshold = 0.0
ob_doorwindow_010.parent = ob_r6
ob_doorwindow_010.matrix_parent_inverse = Matrix(((2.807, 0.0, 0.0, 0.0), (0.0, 33.18, 0.0, 0.0), (0.0, 0.0, 1.0, 0.0), (0.0, 0.0, 0.0, 1.0)))
ob_doorwindow_010.location = (0.0, 0.0, 0.0)
ob_doorwindow_010.rotation_euler = (-0.0, 3.142, -0.0)
ob_doorwindow_010.scale = (-0.2467, -0.01264, -0.3785)
ob_doorwindow_010.lineart.crease_threshold = 0.0
ob_l4.parent = ob_traincar
ob_l4.location = (-0.000407, 0.0, 0.0)
ob_l4.scale = (0.3563, 0.03014, 1.0)
ob_l4.lineart.crease_threshold = 0.0
ob_doorwindow_002.parent = ob_l4
ob_doorwindow_002.matrix_parent_inverse = Matrix(((2.807, 0.0, 0.0, 0.0), (0.0, 33.18, 0.0, 0.0), (0.0, 0.0, 1.0, 0.0), (0.0, 0.0, 0.0, 1.0)))
ob_doorwindow_002.location = (0.07827, 1.192e-07, -1.192e-07)
ob_doorwindow_002.rotation_euler = (-0.0, 3.142, -0.0)
ob_doorwindow_002.scale = (-0.2467, -0.01264, -0.3785)
ob_doorwindow_002.lineart.crease_threshold = 0.0
ob_l6.parent = ob_traincar
ob_l6.location = (-0.000407, 0.0, 0.0)
ob_l6.scale = (0.3563, 0.03014, 1.0)
ob_l6.lineart.crease_threshold = 0.0
ob_doorwindow_001.parent = ob_l6
ob_doorwindow_001.matrix_parent_inverse = Matrix(((2.807, 0.0, 0.0, 2.614e-09), (0.0, 33.18, 0.0, 0.0), (0.0, 0.0, 1.0, 0.0), (0.0, 0.0, 0.0, 1.0)))
ob_doorwindow_001.location = (-0.01447, 0.0, 0.0)
ob_doorwindow_001.rotation_euler = (-0.0, 3.142, -0.0)
ob_doorwindow_001.scale = (-0.2467, -0.01264, -0.3785)
ob_doorwindow_001.lineart.crease_threshold = 0.0
ob_l5.parent = ob_traincar
ob_l5.location = (-0.001298, 0.0, 0.0)
ob_l5.scale = (0.3563, 0.03014, 1.0)
ob_l5.lineart.crease_threshold = 0.0
ob_doorwindow.parent = ob_l5
ob_doorwindow.matrix_parent_inverse = Matrix(((2.807, 0.0, 0.0, 2.614e-09), (0.0, 33.18, 0.0, 0.0), (0.0, 0.0, 1.0, 0.0), (0.0, 0.0, 0.0, 1.0)))
ob_doorwindow.location = (-0.01447, 0.0, 1.192e-07)
ob_doorwindow.rotation_euler = (-0.0, 3.142, -0.0)
ob_doorwindow.scale = (-0.2467, -0.01264, -0.3785)
ob_doorwindow.lineart.crease_threshold = 0.0
ob_window.parent = ob_traincar
ob_window.matrix_parent_inverse = Matrix(((1.0, 0.0, 0.0, -0.4029), (0.0, 1.0, 0.0, -0.9863), (0.0, 0.0, 1.0, 0.06288), (0.0, 0.0, 0.0, 1.0)))
ob_window.location = (0.4029, 0.9863, -0.06288)
ob_window.scale = (-0.1315, -0.1315, -0.1315)
ob_window.lineart.crease_threshold = 0.0
_m = ob_window.modifiers.new('Mirror', 'MIRROR')
_m.use_axis = (True, True, False)
_m.use_clip = True
ob_frontdoor2.parent = ob_traincar
ob_frontdoor2.matrix_parent_inverse = Matrix(((1.0, 0.0, 0.0, 0.007233), (0.0, 1.0, 0.0, 0.0), (0.0, 0.0, 1.0, 0.0), (0.0, 0.0, 0.0, 1.0)))
ob_frontdoor2.location = (0.0, 0.0, 0.0)
ob_frontdoor2.rotation_euler = (0.0, -0.0, 1.571)
ob_frontdoor2.scale = (0.3834, 0.03226, 1.07)
ob_frontdoor2.lineart.crease_threshold = 0.0
ob_doorwindow_013.parent = ob_frontdoor2
ob_doorwindow_013.matrix_parent_inverse = Matrix(((1.969e-07, 2.608, 0.0, 0.0), (-31.0, 2.34e-06, 0.0, 0.0), (0.0, 0.0, 0.9343, 0.0), (0.0, 0.0, 0.0, 1.0)))
ob_doorwindow_013.location = (-0.01674, -4.161e-21, 0.0)
ob_doorwindow_013.rotation_euler = (-7.105e-15, 3.142, 1.571)
ob_doorwindow_013.scale = (-0.2467, -0.01264, -0.3916)
ob_doorwindow_013.lineart.crease_threshold = 0.0

# ---- collection membership
col_collection_1.objects.link(ob_sun)
col_collection_1.objects.link(ob_traincar)
col_collection_1.objects.link(ob_frontdoor)
col_collection_1.objects.link(ob_doorwindow_012)
col_collection_1.objects.link(ob_l2)
col_collection_1.objects.link(ob_doorwindow_008)
col_collection_1.objects.link(ob_r5)
col_collection_1.objects.link(ob_doorwindow_007)
col_collection_1.objects.link(ob_r2)
col_collection_1.objects.link(ob_doorwindow_006)
col_collection_1.objects.link(ob_l3)
col_collection_1.objects.link(ob_doorwindow_005)
col_collection_1.objects.link(ob_r4)
col_collection_1.objects.link(ob_doorwindow_004)
col_collection_1.objects.link(ob_r3)
col_collection_1.objects.link(ob_doorwindow_003)
col_collection_1.objects.link(ob_l1)
col_collection_1.objects.link(ob_doorwindow_011)
col_collection_1.objects.link(ob_r1)
col_collection_1.objects.link(ob_doorwindow_009)
col_collection_1.objects.link(ob_r6)
col_collection_1.objects.link(ob_doorwindow_010)
col_collection_1.objects.link(ob_l4)
col_collection_1.objects.link(ob_doorwindow_002)
col_collection_1.objects.link(ob_l6)
col_collection_1.objects.link(ob_doorwindow_001)
col_collection_1.objects.link(ob_l5)
col_collection_1.objects.link(ob_doorwindow)
col_collection_1.objects.link(ob_window)
col_collection_1.objects.link(ob_frontdoor2)
col_collection_1.objects.link(ob_doorwindow_013)

# ---- scene / render settings (as saved in the file)
scene.frame_start = 0; scene.frame_end = 80; scene.frame_set(0)
scene.render.engine = 'CYCLES'
scene.render.image_settings.compression = 90
scene.render.resolution_percentage = 50
scene.render.fps = 60
scene.render.dither_intensity = 0.0
scene.cycles.use_denoising = False
scene.cycles.samples = 10
scene.cycles.sampling_pattern = 'TABULATED_SOBOL'
scene.cycles.light_sampling_threshold = 0.0
scene.cycles.use_adaptive_sampling = False
scene.cycles.use_light_tree = False
scene.cycles.blur_glossy = 0.0
scene.cycles.volume_bounces = 1
scene.cycles.pixel_filter_type = 'GAUSSIAN'
scene.cycles.sample_clamp_indirect = 0.0
scene.view_settings.view_transform = 'Standard'
bpy.context.view_layer.update()

# ---- added for rendering (the .blend has no active camera): camera
cam_auto = bpy.data.cameras.new('AutoCamera')
cam_auto.lens = 50.0
cam_auto.sensor_width = 36.0
cam_auto.clip_end = 1000.0
ob_auto_camera = bpy.data.objects.new('AutoCamera', cam_auto)
scene.collection.objects.link(ob_auto_camera)
ob_auto_camera.location = (16.2817, -19.5467, 14.7586)
ob_auto_camera.rotation_euler = (1.09748, -7.21219e-08, 0.694738)
scene.camera = ob_auto_camera
bpy.context.view_layer.update()

